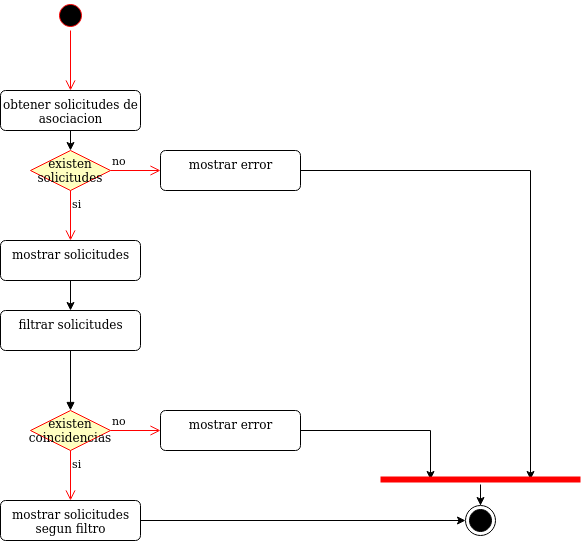

The diagram above was exported from draw.io. Its source (the exported page's mxGraphModel, read from the mxfile embedded in the PNG):
<mxGraphModel dx="1108" dy="426" grid="1" gridSize="10" guides="1" tooltips="1" connect="1" arrows="1" fold="1" page="1" pageScale="1" pageWidth="827" pageHeight="1169" math="0" shadow="0">
  <root>
    <mxCell id="0" />
    <mxCell id="1" parent="0" />
    <mxCell id="kHa67nHPtBKu3E46tj0a-1" value="" style="ellipse;html=1;shape=startState;fillColor=#000000;strokeColor=#ff0000;" parent="1" vertex="1">
      <mxGeometry x="185" y="100" width="30" height="30" as="geometry" />
    </mxCell>
    <mxCell id="kHa67nHPtBKu3E46tj0a-2" value="" style="edgeStyle=orthogonalEdgeStyle;html=1;verticalAlign=bottom;endArrow=open;endSize=8;strokeColor=#ff0000;entryX=0.5;entryY=0;entryDx=0;entryDy=0;" parent="1" source="kHa67nHPtBKu3E46tj0a-1" edge="1">
      <mxGeometry relative="1" as="geometry">
        <mxPoint x="200" y="190" as="targetPoint" />
      </mxGeometry>
    </mxCell>
    <mxCell id="kHa67nHPtBKu3E46tj0a-278" style="edgeStyle=orthogonalEdgeStyle;rounded=0;orthogonalLoop=1;jettySize=auto;html=1;exitX=0.5;exitY=1;exitDx=0;exitDy=0;entryX=0.5;entryY=0;entryDx=0;entryDy=0;" parent="1" source="kHa67nHPtBKu3E46tj0a-274" target="kHa67nHPtBKu3E46tj0a-275" edge="1">
      <mxGeometry relative="1" as="geometry" />
    </mxCell>
    <mxCell id="kHa67nHPtBKu3E46tj0a-274" value="&lt;div&gt;obtener solicitudes de&lt;/div&gt;&lt;div&gt;asociacion&lt;br&gt;&lt;/div&gt;" style="html=1;align=center;verticalAlign=top;rounded=1;absoluteArcSize=1;arcSize=10;dashed=0;" parent="1" vertex="1">
      <mxGeometry x="130" y="190" width="140" height="40" as="geometry" />
    </mxCell>
    <mxCell id="kHa67nHPtBKu3E46tj0a-275" value="&lt;div&gt;existen&lt;/div&gt;&lt;div&gt;solicitudes&lt;br&gt;&lt;/div&gt;" style="rhombus;whiteSpace=wrap;html=1;fillColor=#ffffc0;strokeColor=#ff0000;" parent="1" vertex="1">
      <mxGeometry x="160.00000000000023" y="250" width="80" height="40" as="geometry" />
    </mxCell>
    <mxCell id="kHa67nHPtBKu3E46tj0a-276" value="no" style="edgeStyle=orthogonalEdgeStyle;html=1;align=left;verticalAlign=bottom;endArrow=open;endSize=8;strokeColor=#ff0000;entryX=0;entryY=0.5;entryDx=0;entryDy=0;" parent="1" source="kHa67nHPtBKu3E46tj0a-275" target="kHa67nHPtBKu3E46tj0a-279" edge="1">
      <mxGeometry x="-1" relative="1" as="geometry">
        <mxPoint x="340" y="270" as="targetPoint" />
      </mxGeometry>
    </mxCell>
    <mxCell id="kHa67nHPtBKu3E46tj0a-277" value="si" style="edgeStyle=orthogonalEdgeStyle;html=1;align=left;verticalAlign=top;endArrow=open;endSize=8;strokeColor=#ff0000;entryX=0.5;entryY=0;entryDx=0;entryDy=0;" parent="1" source="kHa67nHPtBKu3E46tj0a-275" target="kHa67nHPtBKu3E46tj0a-280" edge="1">
      <mxGeometry x="-1" relative="1" as="geometry">
        <mxPoint x="200" y="350" as="targetPoint" />
      </mxGeometry>
    </mxCell>
    <mxCell id="kHa67nHPtBKu3E46tj0a-295" style="edgeStyle=orthogonalEdgeStyle;rounded=0;orthogonalLoop=1;jettySize=auto;html=1;exitX=1;exitY=0.5;exitDx=0;exitDy=0;entryX=0.75;entryY=0.5;entryDx=0;entryDy=0;entryPerimeter=0;" parent="1" source="kHa67nHPtBKu3E46tj0a-279" target="kHa67nHPtBKu3E46tj0a-293" edge="1">
      <mxGeometry relative="1" as="geometry" />
    </mxCell>
    <mxCell id="kHa67nHPtBKu3E46tj0a-279" value="mostrar error" style="html=1;align=center;verticalAlign=top;rounded=1;absoluteArcSize=1;arcSize=10;dashed=0;" parent="1" vertex="1">
      <mxGeometry x="290" y="250" width="140" height="40" as="geometry" />
    </mxCell>
    <mxCell id="kHa67nHPtBKu3E46tj0a-282" style="edgeStyle=orthogonalEdgeStyle;rounded=0;orthogonalLoop=1;jettySize=auto;html=1;exitX=0.5;exitY=1;exitDx=0;exitDy=0;entryX=0.5;entryY=0;entryDx=0;entryDy=0;" parent="1" source="kHa67nHPtBKu3E46tj0a-280" target="kHa67nHPtBKu3E46tj0a-281" edge="1">
      <mxGeometry relative="1" as="geometry" />
    </mxCell>
    <mxCell id="kHa67nHPtBKu3E46tj0a-280" value="mostrar solicitudes" style="html=1;align=center;verticalAlign=top;rounded=1;absoluteArcSize=1;arcSize=10;dashed=0;" parent="1" vertex="1">
      <mxGeometry x="130" y="340" width="140" height="40" as="geometry" />
    </mxCell>
    <mxCell id="kHa67nHPtBKu3E46tj0a-281" value="filtrar solicitudes" style="html=1;align=center;verticalAlign=top;rounded=1;absoluteArcSize=1;arcSize=10;dashed=0;" parent="1" vertex="1">
      <mxGeometry x="130" y="410" width="140" height="40" as="geometry" />
    </mxCell>
    <mxCell id="kHa67nHPtBKu3E46tj0a-286" value="" style="html=1;verticalAlign=bottom;endArrow=block;exitX=0.5;exitY=1;exitDx=0;exitDy=0;" parent="1" source="kHa67nHPtBKu3E46tj0a-281" edge="1">
      <mxGeometry width="80" relative="1" as="geometry">
        <mxPoint x="260" y="440" as="sourcePoint" />
        <mxPoint x="200" y="510" as="targetPoint" />
      </mxGeometry>
    </mxCell>
    <mxCell id="kHa67nHPtBKu3E46tj0a-287" value="existen coincidencias" style="rhombus;whiteSpace=wrap;html=1;fillColor=#ffffc0;strokeColor=#ff0000;" parent="1" vertex="1">
      <mxGeometry x="160.00000000000023" y="510" width="80" height="40" as="geometry" />
    </mxCell>
    <mxCell id="kHa67nHPtBKu3E46tj0a-288" value="no" style="edgeStyle=orthogonalEdgeStyle;html=1;align=left;verticalAlign=bottom;endArrow=open;endSize=8;strokeColor=#ff0000;entryX=0;entryY=0.5;entryDx=0;entryDy=0;" parent="1" source="kHa67nHPtBKu3E46tj0a-287" target="kHa67nHPtBKu3E46tj0a-290" edge="1">
      <mxGeometry x="-1" relative="1" as="geometry">
        <mxPoint x="340" y="530" as="targetPoint" />
      </mxGeometry>
    </mxCell>
    <mxCell id="kHa67nHPtBKu3E46tj0a-289" value="si" style="edgeStyle=orthogonalEdgeStyle;html=1;align=left;verticalAlign=top;endArrow=open;endSize=8;strokeColor=#ff0000;entryX=0.5;entryY=0;entryDx=0;entryDy=0;" parent="1" source="kHa67nHPtBKu3E46tj0a-287" target="kHa67nHPtBKu3E46tj0a-292" edge="1">
      <mxGeometry x="-1" relative="1" as="geometry">
        <mxPoint x="200" y="610" as="targetPoint" />
      </mxGeometry>
    </mxCell>
    <mxCell id="kHa67nHPtBKu3E46tj0a-294" style="edgeStyle=orthogonalEdgeStyle;rounded=0;orthogonalLoop=1;jettySize=auto;html=1;exitX=1;exitY=0.5;exitDx=0;exitDy=0;entryX=0.25;entryY=0.5;entryDx=0;entryDy=0;entryPerimeter=0;" parent="1" source="kHa67nHPtBKu3E46tj0a-290" target="kHa67nHPtBKu3E46tj0a-293" edge="1">
      <mxGeometry relative="1" as="geometry" />
    </mxCell>
    <mxCell id="kHa67nHPtBKu3E46tj0a-290" value="mostrar error" style="html=1;align=center;verticalAlign=top;rounded=1;absoluteArcSize=1;arcSize=10;dashed=0;" parent="1" vertex="1">
      <mxGeometry x="290" y="510" width="140" height="40" as="geometry" />
    </mxCell>
    <mxCell id="kHa67nHPtBKu3E46tj0a-298" style="edgeStyle=orthogonalEdgeStyle;rounded=0;orthogonalLoop=1;jettySize=auto;html=1;entryX=0;entryY=0.5;entryDx=0;entryDy=0;" parent="1" source="kHa67nHPtBKu3E46tj0a-292" target="kHa67nHPtBKu3E46tj0a-296" edge="1">
      <mxGeometry relative="1" as="geometry" />
    </mxCell>
    <mxCell id="kHa67nHPtBKu3E46tj0a-292" value="&lt;div&gt;mostrar solicitudes&lt;/div&gt;&lt;div&gt;segun filtro&lt;br&gt;&lt;/div&gt;" style="html=1;align=center;verticalAlign=top;rounded=1;absoluteArcSize=1;arcSize=10;dashed=0;" parent="1" vertex="1">
      <mxGeometry x="130" y="600" width="140" height="40" as="geometry" />
    </mxCell>
    <mxCell id="kHa67nHPtBKu3E46tj0a-297" style="edgeStyle=orthogonalEdgeStyle;rounded=0;orthogonalLoop=1;jettySize=auto;html=1;" parent="1" source="kHa67nHPtBKu3E46tj0a-293" target="kHa67nHPtBKu3E46tj0a-296" edge="1">
      <mxGeometry relative="1" as="geometry" />
    </mxCell>
    <mxCell id="kHa67nHPtBKu3E46tj0a-293" value="" style="shape=line;html=1;strokeWidth=6;strokeColor=#ff0000;" parent="1" vertex="1">
      <mxGeometry x="510" y="574" width="200" height="10" as="geometry" />
    </mxCell>
    <mxCell id="kHa67nHPtBKu3E46tj0a-296" value="" style="ellipse;html=1;shape=endState;fillColor=#000000;strokeColor=#000000;" parent="1" vertex="1">
      <mxGeometry x="595.0000000000002" y="605" width="30" height="30" as="geometry" />
    </mxCell>
  </root>
</mxGraphModel>